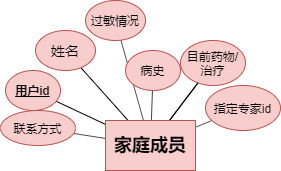

The diagram above was exported from draw.io. Its source (the exported page's mxGraphModel, read from the mxfile embedded in the PNG):
<mxGraphModel dx="1715" dy="439" grid="1" gridSize="10" guides="1" tooltips="1" connect="1" arrows="1" fold="1" page="1" pageScale="1" pageWidth="827" pageHeight="1169" math="0" shadow="0">
  <root>
    <mxCell id="0" />
    <mxCell id="1" parent="0" />
    <mxCell id="-BXAeEX28hNaxFJsEocv-10" value="" style="orthogonalLoop=1;jettySize=auto;html=1;endArrow=none;endFill=0;curved=1;fillColor=#f8cecc;" parent="1" source="-BXAeEX28hNaxFJsEocv-4" target="-BXAeEX28hNaxFJsEocv-9" edge="1">
      <mxGeometry relative="1" as="geometry" />
    </mxCell>
    <mxCell id="-BXAeEX28hNaxFJsEocv-12" value="" style="edgeStyle=none;orthogonalLoop=1;jettySize=auto;html=1;endArrow=none;endFill=0;curved=1;" parent="1" source="-BXAeEX28hNaxFJsEocv-4" target="-BXAeEX28hNaxFJsEocv-11" edge="1">
      <mxGeometry relative="1" as="geometry" />
    </mxCell>
    <mxCell id="P6GuDzosUxraeX61ldWk-6" value="" style="edgeStyle=none;rounded=0;orthogonalLoop=1;jettySize=auto;html=1;endArrow=none;endFill=0;" edge="1" parent="1" source="-BXAeEX28hNaxFJsEocv-4" target="P6GuDzosUxraeX61ldWk-5">
      <mxGeometry relative="1" as="geometry" />
    </mxCell>
    <mxCell id="P6GuDzosUxraeX61ldWk-8" value="" style="edgeStyle=none;rounded=0;orthogonalLoop=1;jettySize=auto;html=1;endArrow=none;endFill=0;" edge="1" parent="1" source="-BXAeEX28hNaxFJsEocv-4" target="P6GuDzosUxraeX61ldWk-7">
      <mxGeometry relative="1" as="geometry" />
    </mxCell>
    <mxCell id="P6GuDzosUxraeX61ldWk-10" value="" style="edgeStyle=none;rounded=0;orthogonalLoop=1;jettySize=auto;html=1;endArrow=none;endFill=0;" edge="1" parent="1" source="-BXAeEX28hNaxFJsEocv-4" target="P6GuDzosUxraeX61ldWk-9">
      <mxGeometry relative="1" as="geometry" />
    </mxCell>
    <mxCell id="P6GuDzosUxraeX61ldWk-11" value="" style="edgeStyle=none;rounded=0;orthogonalLoop=1;jettySize=auto;html=1;endArrow=none;endFill=0;strokeColor=#000000;" edge="1" parent="1" source="-BXAeEX28hNaxFJsEocv-4" target="P6GuDzosUxraeX61ldWk-9">
      <mxGeometry relative="1" as="geometry" />
    </mxCell>
    <mxCell id="P6GuDzosUxraeX61ldWk-13" value="" style="edgeStyle=none;rounded=0;orthogonalLoop=1;jettySize=auto;html=1;endArrow=none;endFill=0;strokeColor=#000000;" edge="1" parent="1" source="-BXAeEX28hNaxFJsEocv-4" target="P6GuDzosUxraeX61ldWk-12">
      <mxGeometry relative="1" as="geometry" />
    </mxCell>
    <mxCell id="P6GuDzosUxraeX61ldWk-15" value="" style="edgeStyle=none;rounded=0;orthogonalLoop=1;jettySize=auto;html=1;endArrow=none;endFill=0;strokeColor=#000000;" edge="1" parent="1" source="-BXAeEX28hNaxFJsEocv-4" target="P6GuDzosUxraeX61ldWk-14">
      <mxGeometry relative="1" as="geometry" />
    </mxCell>
    <mxCell id="-BXAeEX28hNaxFJsEocv-4" value="&lt;h2&gt;家庭成员&lt;/h2&gt;" style="whiteSpace=wrap;html=1;align=center;fillColor=#f8cecc;strokeColor=#b85450;" parent="1" vertex="1">
      <mxGeometry x="100" y="240" width="90" height="50" as="geometry" />
    </mxCell>
    <mxCell id="-BXAeEX28hNaxFJsEocv-9" value="&lt;h3&gt;&lt;span style=&quot;font-weight: normal&quot;&gt;姓名&lt;/span&gt;&lt;/h3&gt;" style="ellipse;whiteSpace=wrap;html=1;strokeColor=#b85450;fillColor=#f8cecc;" parent="1" vertex="1">
      <mxGeometry x="30" y="150" width="60" height="40" as="geometry" />
    </mxCell>
    <mxCell id="-BXAeEX28hNaxFJsEocv-11" value="&lt;u&gt;&lt;b&gt;用户id&lt;/b&gt;&lt;/u&gt;" style="ellipse;whiteSpace=wrap;html=1;strokeColor=#b85450;fillColor=#f8cecc;" parent="1" vertex="1">
      <mxGeometry y="190" width="55" height="40" as="geometry" />
    </mxCell>
    <mxCell id="P6GuDzosUxraeX61ldWk-5" value="过敏情况" style="ellipse;whiteSpace=wrap;html=1;strokeColor=#b85450;fillColor=#f8cecc;" vertex="1" parent="1">
      <mxGeometry x="80" y="120" width="60" height="40" as="geometry" />
    </mxCell>
    <mxCell id="P6GuDzosUxraeX61ldWk-7" value="病史" style="ellipse;whiteSpace=wrap;html=1;strokeColor=#b85450;fillColor=#f8cecc;" vertex="1" parent="1">
      <mxGeometry x="120" y="170" width="55" height="40" as="geometry" />
    </mxCell>
    <mxCell id="P6GuDzosUxraeX61ldWk-9" value="目前药物/治疗" style="ellipse;whiteSpace=wrap;html=1;strokeColor=#b85450;fillColor=#f8cecc;" vertex="1" parent="1">
      <mxGeometry x="175" y="160" width="65" height="45" as="geometry" />
    </mxCell>
    <mxCell id="P6GuDzosUxraeX61ldWk-12" value="指定专家id" style="ellipse;whiteSpace=wrap;html=1;strokeColor=#b85450;fillColor=#f8cecc;" vertex="1" parent="1">
      <mxGeometry x="200" y="205" width="75" height="45" as="geometry" />
    </mxCell>
    <mxCell id="P6GuDzosUxraeX61ldWk-14" value="联系方式" style="ellipse;whiteSpace=wrap;html=1;strokeColor=#b85450;fillColor=#f8cecc;" vertex="1" parent="1">
      <mxGeometry x="-5" y="230" width="75" height="35" as="geometry" />
    </mxCell>
  </root>
</mxGraphModel>